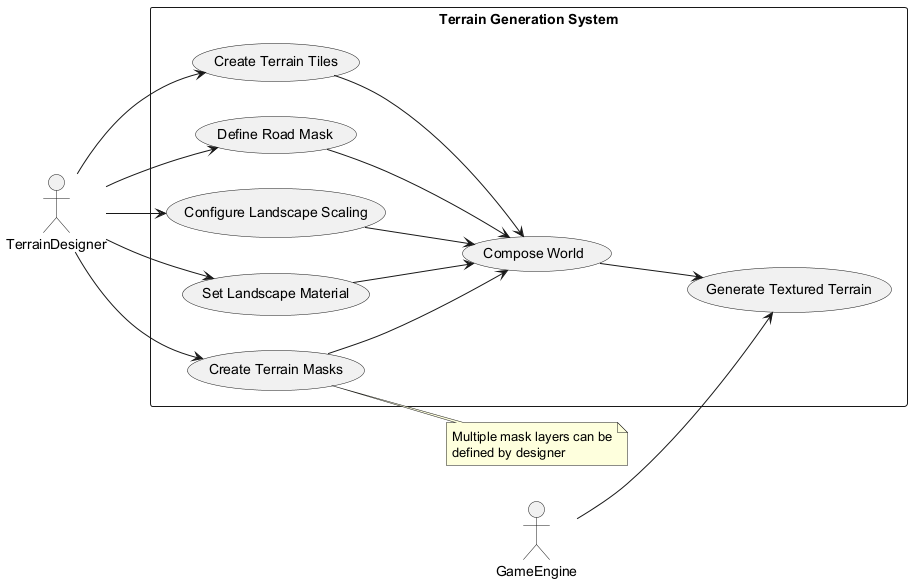

The diagram above was rendered by PlantUML. Its source (embedded in the PNG):
@startuml
left to right direction
actor "TerrainDesigner" as TD
actor "GameEngine" as GE

rectangle "Terrain Generation System" {
  usecase "Create Terrain Tiles" as UC1
  usecase "Define Road Mask" as UC2
  usecase "Create Terrain Masks" as UC3
  usecase "Configure Landscape Scaling" as UC4
  usecase "Set Landscape Material" as UC5
  usecase "Compose World" as UC6
  usecase "Generate Textured Terrain" as UC7
}

TD --> UC1
TD --> UC2
TD --> UC3
TD --> UC4
TD --> UC5
UC1 --> UC6
UC2 --> UC6
UC3 --> UC6
UC4 --> UC6
UC5 --> UC6
UC6 --> UC7
GE --> UC7

note right of UC3
  Multiple mask layers can be
  defined by designer
end note
@enduml